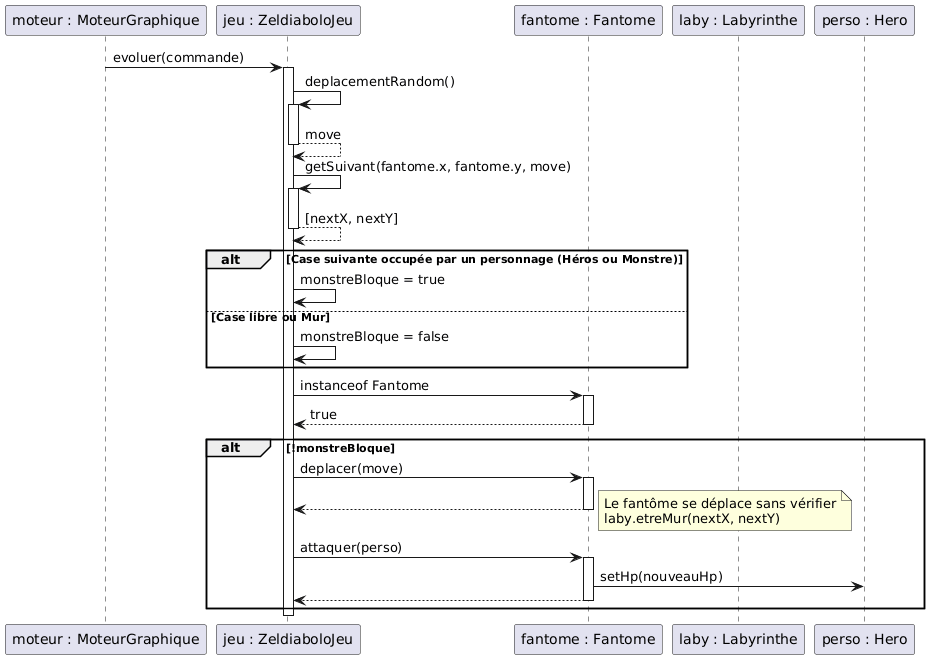

The diagram above was rendered by PlantUML. Its source (embedded in the PNG):
@startuml
participant "moteur : MoteurGraphique" as Moteur
participant "jeu : ZeldiaboloJeu" as Jeu
participant "fantome : Fantome" as Fantome
participant "laby : Labyrinthe" as Laby
participant "perso : Hero" as Hero

Moteur -> Jeu : evoluer(commande)
activate Jeu

Jeu -> Jeu : deplacementRandom()
activate Jeu
return move

Jeu -> Jeu : getSuivant(fantome.x, fantome.y, move)
activate Jeu
return [nextX, nextY]

alt Case suivante occupée par un personnage (Héros ou Monstre)
    Jeu -> Jeu : monstreBloque = true
else Case libre ou Mur
    Jeu -> Jeu : monstreBloque = false
end

Jeu -> Fantome : instanceof Fantome
activate Fantome
return true

alt !monstreBloque
    Jeu -> Fantome : deplacer(move)
    activate Fantome
    return
    note right: Le fantôme se déplace sans vérifier\nlaby.etreMur(nextX, nextY)
    
    Jeu -> Fantome : attaquer(perso)
    activate Fantome
    Fantome -> Hero : setHp(nouveauHp)
    return
end

deactivate Jeu
@enduml